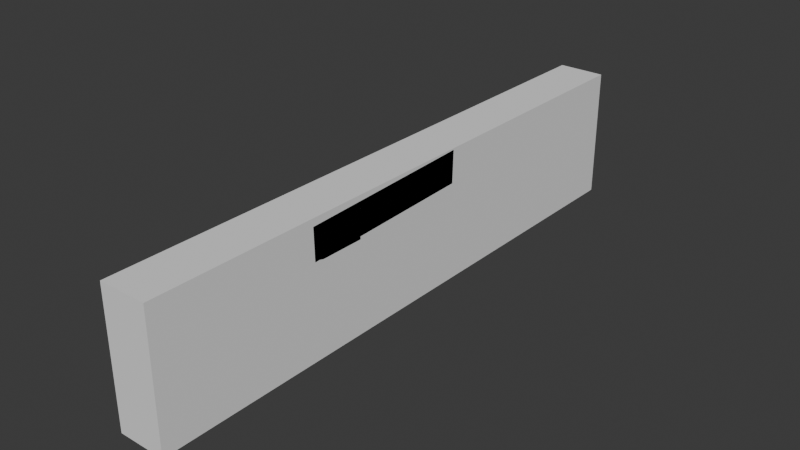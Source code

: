 # Source: ak-47.blend  (saved by Blender 4.4.32; exported with 4.5.12 LTS)
import bpy
from mathutils import Matrix  # noqa: F401  (used for matrix-valued properties, if any)

bpy.ops.wm.read_factory_settings(use_empty=True)
scene = bpy.context.scene
scene.name = 'Scene'

# ---- collections
col_collection = bpy.data.collections.new('Collection'); scene.collection.children.link(col_collection)

# ---- world
world_world = bpy.data.worlds.new('World'); scene.world = world_world
world_world.use_nodes = True; world_world.node_tree.nodes.clear()
_N = world_world.node_tree.nodes; _L = world_world.node_tree.links
n0 = _N.new('ShaderNodeOutputWorld'); n0.name = 'World Output'; n0.location = (300, 300)
n1 = _N.new('ShaderNodeBackground'); n1.name = 'Background'; n1.location = (10, 300)
n1.inputs[0].default_value = (0.05088, 0.05088, 0.05088, 1.0)
_L.new(n1.outputs[0], n0.inputs[0])
n0.is_active_output = True
world_world.color = (0.05088, 0.05088, 0.05088)
world_world.sun_shadow_jitter_overblur = 0.0

# ---- meshes
me_cube_001 = bpy.data.meshes.new('Cube.001')
me_cube_001.from_pydata([(-1.0, -1.0, -1.0), (-1.0, -1.0, 1.0), (-1.0, 1.0, -1.0), (-1.0, 1.0, 1.0), (1.0, -1.0, -1.0), (1.0, -1.0, 1.0), (1.0, 1.0, -1.0), (1.0, 1.0, 1.0)], [], [(0, 1, 3, 2), (2, 3, 7, 6), (6, 7, 5, 4), (4, 5, 1, 0), (2, 6, 4, 0), (7, 3, 1, 5)])
_uv = me_cube_001.uv_layers.new(name='UVMap')
_uv.uv.foreach_set('vector', [0.375, 0.0, 0.625, 0.0, 0.625, 0.25, 0.375, 0.25, 0.375, 0.25, 0.625, 0.25, 0.625, 0.5, 0.375, 0.5, 0.375, 0.5, 0.625, 0.5, 0.625, 0.75, 0.375, 0.75, 0.375, 0.75, 0.625, 0.75, 0.625, 1.0, 0.375, 1.0, 0.125, 0.5, 0.375, 0.5, 0.375, 0.75, 0.125, 0.75, 0.625, 0.5, 0.875, 0.5, 0.875, 0.75, 0.625, 0.75])
me_cube_001.update()
me_cube_002 = bpy.data.meshes.new('Cube.002')
me_cube_002.from_pydata([(0.035, -0.1962, 0.03944), (0.035, -0.1973, 0.08651), (0.035, 0.06607, 0.04751), (0.035, 0.06754, 0.09529), (0.035, -0.1168, 0.04188), (0.035, -0.1172, 0.08917), (0.035, -0.1836, 0.08697), (0.035, -0.1885, 0.03986), (0.035, -0.1822, 0.03807), (0.035, -0.1168, 0.0378), (0.0, 0.06607, 0.04751), (0.0, 0.06754, 0.09529), (0.0, -0.1962, 0.03944), (0.0, -0.1973, 0.08651), (0.0, -0.1172, 0.08917), (0.0, -0.1168, 0.04188), (0.0, -0.1836, 0.08697), (0.0, -0.1885, 0.03986), (0.0, -0.1168, 0.0378), (-4.541e-20, -0.1261, 0.01367), (0.02714, -0.1168, 0.0378), (0.02714, -0.116, 0.01394), (0.0, -0.116, 0.01394), (-1.697e-19, -0.1777, 0.01292), (0.02714, -0.1822, 0.03807), (0.02714, -0.157, 0.03655), (0.0, -0.1738, 0.01861), (0.0, -0.1822, 0.03807), (0.0, -0.157, 0.03655), (0.0, -0.1747, 0.02525), (0.0, -0.1765, 0.03085), (0.0, -0.1792, 0.03563), (-3.387e-19, -0.1631, -0.03821), (-3.396e-18, -0.209, -0.02574), (-1.711e-19, -0.1615, -0.04808), (-3.438e-18, -0.2109, -0.03467), (-6.32e-19, -0.1669, -0.05383), (-2.809e-18, -0.2049, -0.04579), (-1.009e-18, -0.1899, -0.05515), (0.02714, -0.1364, 0.01352), (0.01947, -0.1261, 0.01367), (0.02714, -0.1184, 0.01388), (0.02656, -0.1325, 0.01358), (0.02489, -0.1291, 0.01363), (0.0224, -0.1269, 0.01366), (0.01947, -0.1777, 0.01292), (0.02714, -0.1678, 0.01307), (0.0224, -0.1769, 0.01294), (0.02489, -0.1748, 0.01297), (0.02656, -0.1716, 0.01301), (0.01947, -0.1822, 0.03807), (0.02714, -0.1717, 0.03743), (0.03482, -0.1822, 0.03807), (0.0224, -0.1814, 0.03802), (0.02489, -0.1791, 0.03788), (0.02656, -0.1757, 0.03768), (0.01947, -0.1738, 0.01861), (0.02714, -0.1658, 0.01604), (0.0224, -0.1732, 0.01842), (0.02489, -0.1715, 0.01786), (0.02656, -0.1689, 0.01703), (0.01947, -0.1792, 0.03563), (0.02714, -0.17, 0.03601), (0.0224, -0.1785, 0.03566), (0.02489, -0.1765, 0.03574), (0.02656, -0.1735, 0.03587), (0.01947, -0.1765, 0.03085), (0.02714, -0.1685, 0.03318), (0.0224, -0.1759, 0.03103), (0.02489, -0.1742, 0.03153), (0.02656, -0.1716, 0.03229), (0.01947, -0.1747, 0.02525), (0.02714, -0.1674, 0.02987), (0.0224, -0.1741, 0.02561), (0.02489, -0.1725, 0.02661), (0.02656, -0.1702, 0.0281), (0.02714, -0.1717, -0.03587), (0.01947, -0.1631, -0.03821), (0.02656, -0.1684, -0.03676), (0.02489, -0.1656, -0.03752), (0.0224, -0.1637, -0.03803), (0.01947, -0.209, -0.02574), (0.02714, -0.2009, -0.02794), (0.0224, -0.2084, -0.02591), (0.02489, -0.2066, -0.02639), (0.02656, -0.204, -0.0271), (0.01947, -0.2109, -0.03467), (0.02714, -0.2027, -0.03689), (0.0224, -0.2102, -0.03484), (0.02489, -0.2085, -0.03532), (0.02656, -0.2058, -0.03604), (0.02714, -0.1702, -0.04572), (0.01947, -0.1615, -0.04808), (0.02656, -0.1669, -0.04662), (0.02489, -0.1641, -0.04739), (0.0224, -0.1622, -0.0479), (0.01947, -0.2049, -0.04533), (0.02714, -0.1974, -0.04701), (0.02626, -0.2043, -0.04579), (0.02522, -0.2049, -0.04533), (0.0233, -0.2049, -0.04533), (0.02139, -0.2049, -0.04533), (0.02714, -0.176, -0.05179), (0.01947, -0.1669, -0.05383), (0.02656, -0.1725, -0.05257), (0.02489, -0.1695, -0.05323), (0.0224, -0.1676, -0.05368), (0.02714, -0.1985, -0.04877), (0.02673, -0.203, -0.04584), (0.02714, -0.1899, -0.05397), (0.01947, -0.1899, -0.05515), (0.02139, -0.1899, -0.05515), (0.0233, -0.1899, -0.05515), (0.02522, -0.1899, -0.05475)], [], [(10, 11, 3, 2), (7, 6, 1, 0), (17, 7, 0, 12), (10, 2, 4, 15), (2, 3, 5, 4), (4, 5, 6, 7), (4, 7, 8, 9), (15, 4, 9, 20, 18), (7, 17, 27, 24, 8), (5, 14, 16, 6), (3, 11, 14, 5), (6, 16, 13, 1), (0, 1, 13, 12), (39, 41, 21, 57, 46), (23, 19, 32, 33), (51, 62, 25), (26, 28, 18, 22, 19, 23), (18, 20, 21, 22), (71, 29, 26, 56), (50, 27, 31, 61), (66, 30, 29, 71), (76, 82, 87, 91), (20, 25, 57, 21), (26, 29, 28), (29, 30, 28), (30, 31, 28), (31, 27, 28), (27, 50, 24), (62, 67, 25), (67, 72, 25), (72, 57, 25), (25, 8, 52, 51), (45, 23, 33, 81), (22, 21, 41, 40, 19), (56, 26, 23, 45), (34, 92, 103, 36), (32, 77, 92, 34), (81, 33, 35, 86), (33, 32, 34, 35), (86, 35, 37, 96), (35, 34, 36, 37), (110, 38, 36, 103), (36, 38, 37), (107, 97, 102, 109), (38, 110, 109, 98, 37), (8, 25, 20, 9), (61, 31, 30, 66), (39, 46, 82, 76), (39, 42, 41), (42, 43, 41), (43, 44, 41), (44, 40, 41), (50, 53, 54, 55, 51, 52, 24), (110, 111, 109), (111, 112, 109), (112, 113, 109), (50, 61, 63, 53), (53, 63, 64, 54), (54, 64, 65, 55), (55, 65, 62, 51), (61, 66, 68, 63), (63, 68, 69, 64), (64, 69, 70, 65), (65, 70, 67, 62), (66, 71, 73, 68), (68, 73, 74, 69), (69, 74, 75, 70), (70, 75, 72, 67), (71, 56, 58, 73), (73, 58, 59, 74), (74, 59, 60, 75), (75, 60, 57, 72), (56, 45, 47, 58), (58, 47, 48, 59), (59, 48, 49, 60), (60, 49, 46, 57), (45, 81, 83, 47), (47, 83, 84, 48), (48, 84, 85, 49), (49, 85, 82, 46), (77, 40, 44, 80), (80, 44, 43, 79), (79, 43, 42, 78), (78, 42, 39, 76), (87, 82, 85, 90), (90, 85, 84, 89), (89, 84, 83, 88), (88, 83, 81, 86), (92, 77, 80, 95), (95, 80, 79, 94), (94, 79, 78, 93), (93, 78, 76, 91), (98, 87, 90, 99), (99, 90, 89, 100), (100, 89, 88, 101), (101, 88, 86, 96), (103, 92, 95, 106), (106, 95, 94, 105), (105, 94, 93, 104), (104, 93, 91, 102), (102, 109, 113, 104), (104, 113, 112, 105), (105, 112, 111, 106), (106, 111, 110, 103), (102, 91, 87, 97), (107, 108, 98, 109), (108, 97, 107), (19, 40, 77, 32), (100, 101, 98, 99), (96, 37, 98, 101), (98, 108, 87), (97, 108, 87)])
_uv = me_cube_002.uv_layers.new(name='UVMap')
_uv.uv.foreach_set('vector', [0.375, 0.375, 0.625, 0.375, 0.625, 0.5, 0.375, 0.5, 0.375, 0.737, 0.625, 0.737, 0.625, 0.75, 0.375, 0.75, 0.25, 0.737, 0.375, 0.737, 0.375, 0.75, 0.25, 0.75, 0.25, 0.5, 0.375, 0.5, 0.375, 0.6744, 0.25, 0.6744, 0.375, 0.5, 0.625, 0.5, 0.625, 0.6744, 0.375, 0.6744, 0.375, 0.6744, 0.625, 0.6744, 0.625, 0.737, 0.375, 0.737, 0.375, 0.6744, 0.375, 0.737, 0.375, 0.737, 0.375, 0.6744, 0.25, 0.6744, 0.375, 0.6744, 0.375, 0.6744, 0.3125, 0.6744, 0.25, 0.6744, 0.375, 0.737, 0.25, 0.737, 0.25, 0.737, 0.3125, 0.737, 0.375, 0.737, 0.625, 0.6744, 0.75, 0.6744, 0.75, 0.737, 0.625, 0.737, 0.625, 0.5, 0.75, 0.5, 0.75, 0.6744, 0.625, 0.6744, 0.625, 0.737, 0.75, 0.737, 0.75, 0.75, 0.625, 0.75, 0.375, 0.75, 0.625, 0.75, 0.625, 0.875, 0.375, 0.875, 0.183, 0.3949, 0.2927, 0.6317, 0.3125, 0.6744, 0.2282, 0.4824, 0.04407, 0.09511, 0.0, 0.0, 0.0, 0.0, 0.0, 0.0, 0.0, 0.0, 0.03943, 0.08509, 0.02359, 0.0509, 0.0944, 0.2037, 0.0, 0.0, 0.0, 0.0, 0.0, 0.0, 0.0, 0.0, 0.0, 0.0, 0.0, 0.0, 0.25, 0.6744, 0.3125, 0.6744, 0.3125, 0.6744, 0.25, 0.6744, 0.3195, 0.7296, 0.25, 0.7296, 0.25, 0.7296, 0.3195, 0.7296, 0.2948, 0.737, 0.25, 0.737, 0.25, 0.7342, 0.3043, 0.7342, 0.3195, 0.7296, 0.25, 0.7296, 0.25, 0.7296, 0.3195, 0.7296, 0.186, 0.4014, 0.04031, 0.087, 0.03781, 0.08161, 0.1886, 0.407, 0.3125, 0.6744, 0.0944, 0.2037, 0.04336, 0.09358, 0.3125, 0.6744, 0.25, 0.7296, 0.25, 0.7296, 0.25, 0.7296, 0.25, 0.7296, 0.25, 0.7296, 0.25, 0.7296, 0.25, 0.7296, 0.25, 0.7296, 0.25, 0.7296, 0.25, 0.7296, 0.25, 0.7296, 0.25, 0.7296, 0.25, 0.737, 0.2948, 0.737, 0.3125, 0.737, 0.02359, 0.0509, 0.03867, 0.08344, 0.0944, 0.2037, 0.03867, 0.08344, 0.03854, 0.08316, 0.0944, 0.2037, 0.03854, 0.08316, 0.03853, 0.08315, 0.0944, 0.2037, 0.0944, 0.2037, 0.0, 0.0, 0.0, 0.0, 0.03943, 0.08509, 0.3195, 0.7296, 0.25, 0.7296, 0.25, 0.7296, 0.3195, 0.7296, 0.25, 0.6744, 0.3125, 0.6744, 0.3147, 0.6779, 0.3014, 0.6891, 0.25, 0.6891, 0.3195, 0.7296, 0.25, 0.7296, 0.25, 0.7296, 0.3195, 0.7296, 0.25, 0.6891, 0.3014, 0.6891, 0.3014, 0.6891, 0.25, 0.6891, 0.25, 0.6891, 0.3014, 0.6891, 0.3014, 0.6891, 0.25, 0.6891, 0.3195, 0.7296, 0.25, 0.7296, 0.25, 0.7296, 0.3195, 0.7296, 0.0, 0.0, 0.0, 0.0, 0.0, 0.0, 0.0, 0.0, 0.3195, 0.7296, 0.25, 0.7296, 0.25, 0.7296, 0.3195, 0.7296, 0.0, 0.0, 0.0, 0.0, 0.0, 0.0, 0.0, 0.0, 0.3014, 0.6891, 0.25, 0.6891, 0.25, 0.6891, 0.3014, 0.6891, 0.0, 0.0, 0.0, 0.0, 0.0, 0.0, 0.0, 0.0, 0.0, 0.0, 0.0, 0.0, 0.0, 0.0, 0.25, 0.6891, 0.3014, 0.6891, 0.3217, 0.6891, 0.0, 0.0, 0.0, 0.0, 0.0, 0.0, 0.0944, 0.2037, 0.3125, 0.6744, 0.375, 0.6744, 0.3043, 0.7342, 0.25, 0.7342, 0.25, 0.7296, 0.3195, 0.7296, 0.183, 0.3949, 0.04407, 0.09511, 0.04031, 0.087, 0.186, 0.4014, 0.3217, 0.6891, 0.3202, 0.6891, 0.3217, 0.6891, 0.3202, 0.6891, 0.3158, 0.6891, 0.3217, 0.6891, 0.3158, 0.6891, 0.3092, 0.6891, 0.3217, 0.6891, 0.3092, 0.6891, 0.3014, 0.6891, 0.3217, 0.6891, 0.2948, 0.737, 0.3034, 0.7366, 0.3211, 0.7352, 0.3257, 0.7342, 0.3257, 0.7342, 0.3125, 0.737, 0.3125, 0.737, 0.3014, 0.6891, 0.3065, 0.6891, 0.3217, 0.6891, 0.3065, 0.6891, 0.3116, 0.6891, 0.3217, 0.6891, 0.3116, 0.6891, 0.3166, 0.6891, 0.3217, 0.6891, 0.2948, 0.737, 0.3043, 0.7342, 0.3139, 0.7338, 0.3034, 0.7366, 0.3034, 0.7366, 0.3139, 0.7338, 0.3257, 0.7342, 0.3211, 0.7352, -0.01707, -0.03683, -0.02631, -0.05677, 0.004494, 0.009697, 0.02434, 0.05253, 0.02434, 0.05253, 0.004494, 0.009697, 0.02359, 0.0509, 0.03943, 0.08509, 0.3043, 0.7342, 0.3195, 0.7296, 0.3304, 0.7294, 0.3134, 0.7339, 0.3134, 0.7339, 0.3304, 0.7294, 0.3469, 0.7296, 0.3304, 0.7332, -0.02049, -0.04422, 0.0, 0.0, 0.02387, 0.05151, 0.004494, 0.009698, 0.004494, 0.009698, 0.02387, 0.05151, 0.03867, 0.08344, 0.02359, 0.0509, 0.3195, 0.7296, 0.3195, 0.7296, 0.33, 0.7296, 0.33, 0.7296, 0.33, 0.7296, 0.33, 0.7296, 0.3469, 0.7296, 0.3469, 0.7296, 0.0, 0.0, 0.0, 0.0, 0.02379, 0.05134, 0.02387, 0.05151, 0.02387, 0.05151, 0.02379, 0.05134, 0.03854, 0.08316, 0.03867, 0.08344, 0.3195, 0.7296, 0.3195, 0.7296, 0.33, 0.7296, 0.33, 0.7296, 0.33, 0.7296, 0.33, 0.7296, 0.3469, 0.7296, 0.3469, 0.7296, 0.0, 0.0, 0.0, 0.0, 0.02379, 0.05133, 0.02379, 0.05134, 0.02379, 0.05134, 0.02379, 0.05133, 0.03853, 0.08315, 0.03854, 0.08316, 0.3195, 0.7296, 0.3195, 0.7296, 0.33, 0.7296, 0.33, 0.7296, 0.33, 0.7296, 0.33, 0.7296, 0.3469, 0.7296, 0.3469, 0.7296, 0.3469, 0.7296, 0.08402, 0.1767, 0.02721, 0.05871, 0.274, 0.5779, 0.274, 0.5779, 0.02721, 0.05871, 0.04407, 0.09511, 0.2282, 0.4824, 0.3195, 0.7296, 0.3195, 0.7296, 0.33, 0.7296, 0.33, 0.7296, 0.33, 0.7296, 0.33, 0.7296, 0.3469, 0.7296, 0.3469, 0.7296, 0.0, 0.0, 0.0, 0.0, 0.02489, 0.0537, 0.02721, 0.05871, 0.02721, 0.05871, 0.02489, 0.0537, 0.04031, 0.087, 0.04407, 0.09511, 0.3014, 0.6891, 0.3014, 0.6891, 0.3092, 0.6891, 0.3092, 0.6891, 0.3092, 0.6891, 0.3092, 0.6891, 0.3217, 0.6891, 0.3217, 0.6891, 0.2289, 0.494, 0.2289, 0.494, 0.2006, 0.4328, 0.2024, 0.4368, 0.2024, 0.4368, 0.2006, 0.4328, 0.183, 0.3949, 0.186, 0.4014, 0.03781, 0.08161, 0.04031, 0.087, 0.02489, 0.0537, 0.02334, 0.05038, 0.02334, 0.05038, 0.02489, 0.0537, 0.0, 0.0, 0.0, 0.0, 0.3469, 0.7296, 0.3469, 0.7296, 0.33, 0.7296, 0.33, 0.7296, 0.33, 0.7296, 0.33, 0.7296, 0.3195, 0.7296, 0.3195, 0.7296, 0.3014, 0.6891, 0.3014, 0.6891, 0.3092, 0.6891, 0.3092, 0.6891, 0.3092, 0.6891, 0.3092, 0.6891, 0.3217, 0.6891, 0.3217, 0.6891, 0.2289, 0.494, 0.2289, 0.494, 0.2024, 0.4368, 0.204, 0.4403, 0.204, 0.4403, 0.2024, 0.4368, 0.186, 0.4014, 0.1886, 0.407, 0.0, 0.0, 0.0, 0.0, 0.0, 0.0, 0.0, 0.0, 0.0, 0.0, 0.0, 0.0, 0.0, 0.0, 0.0, 0.0, 0.3469, 0.7296, 0.3469, 0.7296, 0.33, 0.7296, 0.3264, 0.7296, 0.3264, 0.7296, 0.33, 0.7296, 0.3195, 0.7296, 0.3195, 0.7296, 0.3014, 0.6891, 0.3014, 0.6891, 0.3092, 0.6891, 0.3092, 0.6891, 0.3092, 0.6891, 0.3092, 0.6891, 0.3217, 0.6891, 0.3217, 0.6891, 0.2289, 0.494, 0.2289, 0.494, 0.204, 0.4403, 0.195, 0.4207, 0.195, 0.4207, 0.204, 0.4403, 0.1886, 0.407, 0.1739, 0.3753, 0.0, 0.0, 0.0, 0.0, 0.0, 0.0, 0.0, 0.0, 0.0, 0.0, 0.0, 0.0, 0.0, 0.0, 0.0, 0.0, 0.3217, 0.6891, 0.3217, 0.6891, 0.3065, 0.6891, 0.3092, 0.6891, 0.3092, 0.6891, 0.3065, 0.6891, 0.3014, 0.6891, 0.3014, 0.6891, 0.0, 0.0, 0.1886, 0.407, 0.03781, 0.08161, 0.0, 0.0, 0.0, 0.0, 0.03445, 0.07379, 0.0, 0.0, 0.3217, 0.6891, 0.03445, 0.07379, 0.0, 0.0, 0.0, 0.0, 0.25, 0.6891, 0.3014, 0.6891, 0.3014, 0.6891, 0.25, 0.6891, 0.3469, 0.7296, 0.3264, 0.7296, 0.0, 0.0, 0.0, 0.0, 0.3195, 0.7296, 0.25, 0.7296, 0.0, 0.0, 0.3264, 0.7296, 0.0, 0.0, 0.03445, 0.07379, 0.0, 0.0, 0.0, 0.0, 0.03445, 0.07379, 0.03781, 0.08161])
me_cube_002.update()

# ---- objects
ob_cube = bpy.data.objects.new('Cube', me_cube_001)
ob_body = bpy.data.objects.new('Body', me_cube_002)
ob_ak_47 = bpy.data.objects.new('Ak-47', None)

# ---- transforms, parenting, visibility, modifiers, constraints
ob_cube.location = (0.0, 0.0, 0.0)
ob_cube.scale = (0.035, 0.44, 0.0975)
ob_body.location = (0.0, 0.0, 0.0)
_m = ob_body.modifiers.new('Mirror', 'MIRROR')
ob_ak_47.location = (2.049, 0.0, 0.0)
ob_ak_47.rotation_euler = (1.571, 0.0, 4.712)
ob_ak_47.scale = (0.216, 0.216, 0.216)
ob_ak_47.empty_display_type = 'IMAGE'
ob_ak_47.empty_display_size = 5.0
ob_ak_47.empty_image_depth = 'BACK'
ob_ak_47.empty_image_side = 'FRONT'

# ---- collection membership
col_collection.objects.link(ob_cube)
col_collection.objects.link(ob_body)
col_collection.objects.link(ob_ak_47)

# ---- scene / render settings (as saved in the file)
scene.frame_start = 1; scene.frame_end = 250; scene.frame_set(1)
scene.render.engine = 'BLENDER_EEVEE_NEXT'
bpy.context.view_layer.update()

# ---- added for rendering (the .blend has no active camera and no usable light): camera, sun
cam_auto = bpy.data.cameras.new('AutoCamera')
cam_auto.lens = 50.0
cam_auto.sensor_width = 36.0
cam_auto.clip_end = 1000.0
ob_auto_camera = bpy.data.objects.new('AutoCamera', cam_auto)
scene.collection.objects.link(ob_auto_camera)
ob_auto_camera.location = (0.836459, -1.00375, 0.669167)
ob_auto_camera.rotation_euler = (1.09748, -7.21219e-08, 0.694738)
scene.camera = ob_auto_camera
light_auto_sun = bpy.data.lights.new('AutoSun', 'SUN')
light_auto_sun.energy = 3.0
light_auto_sun.angle = 0.0523599
ob_auto_sun = bpy.data.objects.new('AutoSun', light_auto_sun)
scene.collection.objects.link(ob_auto_sun)
ob_auto_sun.rotation_euler = (0.872665, 0.174533, 0.523599)
bpy.context.view_layer.update()
